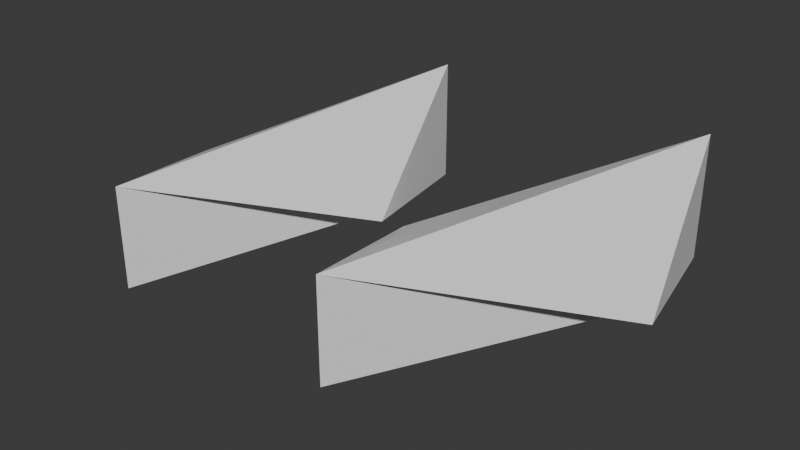 # Source: texture_gradient.blend  (saved by Blender 5.2.7; exported with 4.5.12 LTS)
import bpy
from mathutils import Matrix  # noqa: F401  (used for matrix-valued properties, if any)

bpy.ops.wm.read_factory_settings(use_empty=True)
scene = bpy.context.scene
scene.name = 'Scene'

# ---- collections
col_collection = bpy.data.collections.new('Collection'); scene.collection.children.link(col_collection)

# ---- materials (node trees are filled in below, after node groups)
mat_material = bpy.data.materials.new('Material')
mat_material.alpha_threshold = 0.0
mat_material.use_backface_culling_lightprobe_volume = False
mat_material.roughness = 0.5
mat_material.line_color = (0.0, 0.0, 0.0, 1.0)

# ---- node groups
ng_geometry_nodes = bpy.data.node_groups.new('Geometry Nodes', 'GeometryNodeTree')
_s = ng_geometry_nodes.interface.new_socket(name='Geometry', in_out='OUTPUT', socket_type='NodeSocketGeometry')
_s = ng_geometry_nodes.interface.new_socket(name='Geometry', in_out='INPUT', socket_type='NodeSocketGeometry')
ng_geometry_nodes.is_modifier = True
_N = ng_geometry_nodes.nodes; _L = ng_geometry_nodes.links
n0 = _N.new('NodeGroupInput'); n0.name = 'Group Input'; n0.location = (-340, 0)
n1 = _N.new('NodeGroupOutput'); n1.name = 'Group Output'; n1.location = (298, 0)
n2 = _N.new('GeometryNodeSetPosition'); n2.name = 'Set Position'; n2.location = (101, -5)
n3 = _N.new('GeometryNodeInputPosition'); n3.name = 'Position'; n3.location = (-134, -173)
n4 = _N.new('ShaderNodeSeparateXYZ'); n4.name = 'Separate XYZ'; n4.location = (-343, -113)
n5 = _N.new('FunctionNodeCombineColor'); n5.name = 'Combine Color'; n5.location = (-323, -113)
n6 = _N.new('GeometryNodeInputPosition'); n6.name = 'Position.001'; n6.location = (-363, -133)
_L.new(n2.outputs[0], n1.inputs[0])
_L.new(n0.outputs[0], n2.inputs[0])
_L.new(n3.outputs[0], n2.inputs[3])
_L.new(n4.outputs[0], n5.inputs[0])
_L.new(n4.outputs[0], n5.inputs[1])
_L.new(n4.outputs[0], n5.inputs[2])
_L.new(n5.outputs[0], n2.inputs[2])
_L.new(n6.outputs[0], n4.inputs[0])
n1.is_active_output = True

# ---- material node trees
mat_material.use_nodes = True; mat_material.node_tree.nodes.clear()
_N = mat_material.node_tree.nodes; _L = mat_material.node_tree.links
n0 = _N.new('ShaderNodeOutputMaterial'); n0.name = 'Material Output'; n0.location = (200, 100)
n1 = _N.new('ShaderNodeBsdfPrincipled'); n1.name = 'Principled BSDF'; n1.location = (-200, 100)
n1.inputs[3].default_value = 1.45
_L.new(n1.outputs[0], n0.inputs[0])
n0.is_active_output = True

# ---- world
world_world = bpy.data.worlds.new('World'); scene.world = world_world
world_world.use_nodes = True; world_world.node_tree.nodes.clear()
_N = world_world.node_tree.nodes; _L = world_world.node_tree.links
n0 = _N.new('ShaderNodeOutputWorld'); n0.name = 'World Output'; n0.location = (200, 100)
n1 = _N.new('ShaderNodeBackground'); n1.name = 'Background'; n1.location = (-200, 100)
n1.inputs[0].default_value = (0.05088, 0.05088, 0.05088, 1.0)
_L.new(n1.outputs[0], n0.inputs[0])
n0.is_active_output = True
world_world.color = (0.05088, 0.05088, 0.05088)
world_world.sun_shadow_jitter_overblur = 0.0

# ---- meshes
me_cube = bpy.data.meshes.new('Cube')
me_cube.from_pydata([(1.266, 1.298, 1.348), (1.266, 1.298, -1.203), (1.625, -2.067, -1.335), (1.266, -1.254, -1.203), (-1.286, 1.298, 1.348), (-1.286, 1.298, -1.203), (-1.286, -1.254, 1.348), (-1.286, -1.254, -1.203)], [], [(0, 4, 6, 2), (3, 2, 6, 7), (7, 6, 4, 5), (5, 1, 3, 7), (1, 0, 2, 3), (5, 4, 0, 1)])
_uv = me_cube.uv_layers.new(name='UVMap')
_uv.uv.foreach_set('vector', [0.625, 0.5, 0.875, 0.5, 0.875, 0.75, 0.625, 0.75, 0.375, 0.75, 0.625, 0.75, 0.625, 1.0, 0.375, 1.0, 0.375, 0.0, 0.625, 0.0, 0.625, 0.25, 0.375, 0.25, 0.125, 0.5, 0.375, 0.5, 0.375, 0.75, 0.125, 0.75, 0.375, 0.5, 0.625, 0.5, 0.625, 0.75, 0.375, 0.75, 0.375, 0.25, 0.625, 0.25, 0.625, 0.5, 0.375, 0.5])
me_cube.materials.append(mat_material)
me_cube.use_mirror_vertex_groups = False
me_cube.update()
me_cube_002 = bpy.data.meshes.new('Cube.002')
me_cube_002.from_pydata([(2.532, 2.564, 2.615), (2.532, 2.564, 0.06286), (3.249, -0.4422, 0.2893), (2.532, 0.01228, 0.06286), (-2.571, 0.01228, 0.06286), (-2.571, 0.01228, -2.489), (-2.571, -2.54, 0.06286), (-2.571, -2.54, -2.489)], [], [(0, 4, 6, 2), (3, 2, 6, 7), (7, 6, 4, 5), (5, 1, 3, 7), (1, 0, 2, 3), (5, 4, 0, 1)])
_uv = me_cube_002.uv_layers.new(name='UVMap')
_uv.uv.foreach_set('vector', [0.625, 0.5, 0.875, 0.5, 0.875, 0.75, 0.625, 0.75, 0.375, 0.75, 0.625, 0.75, 0.625, 1.0, 0.375, 1.0, 0.375, 0.0, 0.625, 0.0, 0.625, 0.25, 0.375, 0.25, 0.125, 0.5, 0.375, 0.5, 0.375, 0.75, 0.125, 0.75, 0.375, 0.5, 0.625, 0.5, 0.625, 0.75, 0.375, 0.75, 0.375, 0.25, 0.625, 0.25, 0.625, 0.5, 0.375, 0.5])
me_cube_002.materials.append(mat_material)
me_cube_002.use_mirror_vertex_groups = False
me_cube_002.update()

# ---- objects
ob_test_object = bpy.data.objects.new('test_object', me_cube)
ob_expected_object = bpy.data.objects.new('expected_object', me_cube_002)

# ---- transforms, parenting, visibility, modifiers, constraints
ob_test_object.location = (0.0, 0.0, 0.0)
ob_test_object.lock_rotations_4d = False
ob_test_object.empty_display_type = 'ARROWS'
ob_test_object.lineart.crease_threshold = 0.0
_m = ob_test_object.modifiers.new('GeometryNodes', 'NODES')
_m.node_group = ng_geometry_nodes
ob_expected_object.location = (6.0, 0.0, 0.0)
ob_expected_object.lock_rotations_4d = False
ob_expected_object.empty_display_type = 'ARROWS'
ob_expected_object.lineart.crease_threshold = 0.0

# ---- collection membership
col_collection.objects.link(ob_test_object)
col_collection.objects.link(ob_expected_object)

# ---- scene / render settings (as saved in the file)
scene.frame_start = 1; scene.frame_end = 250; scene.frame_set(1)
scene.render.engine = 'BLENDER_EEVEE_NEXT'
scene.render.bake_bias = 0.0
scene.render.bake_samples = 0
bpy.context.view_layer.update()

# ---- added for rendering (the .blend has no active camera and no usable light): camera, sun
cam_auto = bpy.data.cameras.new('AutoCamera')
cam_auto.lens = 50.0
cam_auto.sensor_width = 36.0
cam_auto.clip_end = 1000.0
ob_auto_camera = bpy.data.objects.new('AutoCamera', cam_auto)
scene.collection.objects.link(ob_auto_camera)
ob_auto_camera.location = (16.1531, -15.3647, 10.3141)
ob_auto_camera.rotation_euler = (1.09748, -7.21219e-08, 0.694738)
scene.camera = ob_auto_camera
light_auto_sun = bpy.data.lights.new('AutoSun', 'SUN')
light_auto_sun.energy = 3.0
light_auto_sun.angle = 0.0523599
ob_auto_sun = bpy.data.objects.new('AutoSun', light_auto_sun)
scene.collection.objects.link(ob_auto_sun)
ob_auto_sun.rotation_euler = (0.872665, 0.174533, 0.523599)
bpy.context.view_layer.update()
